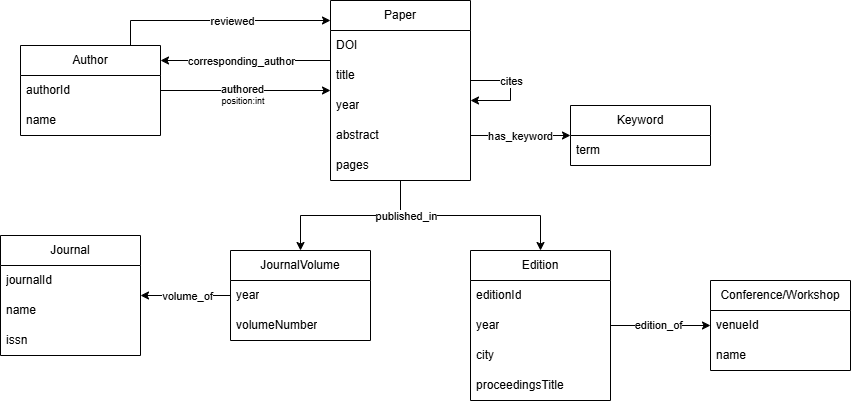

The diagram above was exported from draw.io. Its source (the exported page's mxGraphModel, read from the mxfile embedded in the PNG):
<mxGraphModel dx="1213" dy="730" grid="1" gridSize="10" guides="1" tooltips="1" connect="1" arrows="1" fold="1" page="1" pageScale="1" pageWidth="827" pageHeight="1169" math="0" shadow="0">
  <root>
    <mxCell id="0" />
    <mxCell id="1" parent="0" />
    <mxCell id="g8A8rI1wyamKougS3Xsd-67" edge="1" parent="1" source="g8A8rI1wyamKougS3Xsd-2" style="edgeStyle=orthogonalEdgeStyle;rounded=0;orthogonalLoop=1;jettySize=auto;html=1;" target="g8A8rI1wyamKougS3Xsd-6">
      <mxGeometry relative="1" as="geometry">
        <Array as="points">
          <mxPoint x="190" y="100" />
        </Array>
      </mxGeometry>
    </mxCell>
    <mxCell id="g8A8rI1wyamKougS3Xsd-69" connectable="0" parent="g8A8rI1wyamKougS3Xsd-67" style="edgeLabel;html=1;align=center;verticalAlign=middle;resizable=0;points=[];" value="reviewed" vertex="1">
      <mxGeometry relative="1" x="0.122" as="geometry">
        <mxPoint as="offset" />
      </mxGeometry>
    </mxCell>
    <mxCell id="g8A8rI1wyamKougS3Xsd-2" parent="1" style="swimlane;fontStyle=0;childLayout=stackLayout;horizontal=1;startSize=30;horizontalStack=0;resizeParent=1;resizeParentMax=0;resizeLast=0;collapsible=1;marginBottom=0;whiteSpace=wrap;html=1;" value="Author" vertex="1">
      <mxGeometry height="90" width="140" x="80" y="125" as="geometry" />
    </mxCell>
    <mxCell id="g8A8rI1wyamKougS3Xsd-3" parent="g8A8rI1wyamKougS3Xsd-2" style="text;strokeColor=none;fillColor=none;align=left;verticalAlign=middle;spacingLeft=4;spacingRight=4;overflow=hidden;points=[[0,0.5],[1,0.5]];portConstraint=eastwest;rotatable=0;whiteSpace=wrap;html=1;" value="authorId" vertex="1">
      <mxGeometry height="30" width="140" y="30" as="geometry" />
    </mxCell>
    <mxCell id="g8A8rI1wyamKougS3Xsd-4" parent="g8A8rI1wyamKougS3Xsd-2" style="text;strokeColor=none;fillColor=none;align=left;verticalAlign=middle;spacingLeft=4;spacingRight=4;overflow=hidden;points=[[0,0.5],[1,0.5]];portConstraint=eastwest;rotatable=0;whiteSpace=wrap;html=1;" value="name" vertex="1">
      <mxGeometry height="30" width="140" y="60" as="geometry" />
    </mxCell>
    <mxCell id="g8A8rI1wyamKougS3Xsd-57" edge="1" parent="1" source="g8A8rI1wyamKougS3Xsd-6" style="edgeStyle=orthogonalEdgeStyle;rounded=0;orthogonalLoop=1;jettySize=auto;html=1;entryX=0.5;entryY=0;entryDx=0;entryDy=0;" target="g8A8rI1wyamKougS3Xsd-35">
      <mxGeometry relative="1" as="geometry" />
    </mxCell>
    <mxCell id="g8A8rI1wyamKougS3Xsd-58" edge="1" parent="1" source="g8A8rI1wyamKougS3Xsd-6" style="edgeStyle=orthogonalEdgeStyle;rounded=0;orthogonalLoop=1;jettySize=auto;html=1;entryX=0.5;entryY=0;entryDx=0;entryDy=0;" target="g8A8rI1wyamKougS3Xsd-23">
      <mxGeometry relative="1" as="geometry">
        <mxPoint x="570" y="330" as="targetPoint" />
      </mxGeometry>
    </mxCell>
    <mxCell id="g8A8rI1wyamKougS3Xsd-60" connectable="0" parent="g8A8rI1wyamKougS3Xsd-58" style="edgeLabel;html=1;align=center;verticalAlign=middle;resizable=0;points=[];" value="published_in" vertex="1">
      <mxGeometry relative="1" x="-0.6151" as="geometry">
        <mxPoint as="offset" />
      </mxGeometry>
    </mxCell>
    <mxCell id="g8A8rI1wyamKougS3Xsd-81" edge="1" parent="1" source="g8A8rI1wyamKougS3Xsd-6" style="edgeStyle=orthogonalEdgeStyle;rounded=0;orthogonalLoop=1;jettySize=auto;html=1;" target="g8A8rI1wyamKougS3Xsd-2">
      <mxGeometry relative="1" as="geometry">
        <Array as="points">
          <mxPoint x="300" y="140" />
          <mxPoint x="300" y="140" />
        </Array>
      </mxGeometry>
    </mxCell>
    <mxCell id="g8A8rI1wyamKougS3Xsd-83" connectable="0" parent="g8A8rI1wyamKougS3Xsd-81" style="edgeLabel;html=1;align=center;verticalAlign=middle;resizable=0;points=[];" value="corresponding_author" vertex="1">
      <mxGeometry relative="1" x="0.0577" as="geometry">
        <mxPoint as="offset" />
      </mxGeometry>
    </mxCell>
    <mxCell id="g8A8rI1wyamKougS3Xsd-6" parent="1" style="swimlane;fontStyle=0;childLayout=stackLayout;horizontal=1;startSize=30;horizontalStack=0;resizeParent=1;resizeParentMax=0;resizeLast=0;collapsible=1;marginBottom=0;whiteSpace=wrap;html=1;" value="Paper" vertex="1">
      <mxGeometry height="180" width="140" x="390" y="80" as="geometry" />
    </mxCell>
    <mxCell id="g8A8rI1wyamKougS3Xsd-7" parent="g8A8rI1wyamKougS3Xsd-6" style="text;strokeColor=none;fillColor=none;align=left;verticalAlign=middle;spacingLeft=4;spacingRight=4;overflow=hidden;points=[[0,0.5],[1,0.5]];portConstraint=eastwest;rotatable=0;whiteSpace=wrap;html=1;" value="DOI" vertex="1">
      <mxGeometry height="30" width="140" y="30" as="geometry" />
    </mxCell>
    <mxCell id="g8A8rI1wyamKougS3Xsd-8" parent="g8A8rI1wyamKougS3Xsd-6" style="text;strokeColor=none;fillColor=none;align=left;verticalAlign=middle;spacingLeft=4;spacingRight=4;overflow=hidden;points=[[0,0.5],[1,0.5]];portConstraint=eastwest;rotatable=0;whiteSpace=wrap;html=1;" value="title&lt;span style=&quot;color: rgba(0, 0, 0, 0); font-family: monospace; font-size: 0px; text-wrap-mode: nowrap;&quot;&gt;%3CmxGraphModel%3E%3Croot%3E%3CmxCell%20id%3D%220%22%2F%3E%3CmxCell%20id%3D%221%22%20parent%3D%220%22%2F%3E%3CmxCell%20id%3D%222%22%20parent%3D%221%22%20style%3D%22swimlane%3BfontStyle%3D0%3BchildLayout%3DstackLayout%3Bhorizontal%3D1%3BstartSize%3D30%3BhorizontalStack%3D0%3BresizeParent%3D1%3BresizeParentMax%3D0%3BresizeLast%3D0%3Bcollapsible%3D1%3BmarginBottom%3D0%3BwhiteSpace%3Dwrap%3Bhtml%3D1%3B%22%20value%3D%22Author%22%20vertex%3D%221%22%3E%3CmxGeometry%20height%3D%2290%22%20width%3D%22140%22%20x%3D%22110%22%20y%3D%2280%22%20as%3D%22geometry%22%2F%3E%3C%2FmxCell%3E%3CmxCell%20id%3D%223%22%20parent%3D%222%22%20style%3D%22text%3BstrokeColor%3Dnone%3BfillColor%3Dnone%3Balign%3Dleft%3BverticalAlign%3Dmiddle%3BspacingLeft%3D4%3BspacingRight%3D4%3Boverflow%3Dhidden%3Bpoints%3D%5B%5B0%2C0.5%5D%2C%5B1%2C0.5%5D%5D%3BportConstraint%3Deastwest%3Brotatable%3D0%3BwhiteSpace%3Dwrap%3Bhtml%3D1%3B%22%20value%3D%22authorId%22%20vertex%3D%221%22%3E%3CmxGeometry%20height%3D%2230%22%20width%3D%22140%22%20y%3D%2230%22%20as%3D%22geometry%22%2F%3E%3C%2FmxCell%3E%3CmxCell%20id%3D%224%22%20parent%3D%222%22%20style%3D%22text%3BstrokeColor%3Dnone%3BfillColor%3Dnone%3Balign%3Dleft%3BverticalAlign%3Dmiddle%3BspacingLeft%3D4%3BspacingRight%3D4%3Boverflow%3Dhidden%3Bpoints%3D%5B%5B0%2C0.5%5D%2C%5B1%2C0.5%5D%5D%3BportConstraint%3Deastwest%3Brotatable%3D0%3BwhiteSpace%3Dwrap%3Bhtml%3D1%3B%22%20value%3D%22name%22%20vertex%3D%221%22%3E%3CmxGeometry%20height%3D%2230%22%20width%3D%22140%22%20y%3D%2260%22%20as%3D%22geometry%22%2F%3E%3C%2FmxCell%3E%3C%2Froot%3E%3C%2FmxGraphModel%3E&lt;/span&gt;" vertex="1">
      <mxGeometry height="30" width="140" y="60" as="geometry" />
    </mxCell>
    <mxCell id="g8A8rI1wyamKougS3Xsd-12" parent="g8A8rI1wyamKougS3Xsd-6" style="text;strokeColor=none;fillColor=none;align=left;verticalAlign=middle;spacingLeft=4;spacingRight=4;overflow=hidden;points=[[0,0.5],[1,0.5]];portConstraint=eastwest;rotatable=0;whiteSpace=wrap;html=1;" value="year&lt;span style=&quot;color: rgba(0, 0, 0, 0); font-family: monospace; font-size: 0px; text-wrap-mode: nowrap;&quot;&gt;%3CmxGraphModel%3E%3Croot%3E%3CmxCell%20id%3D%220%22%2F%3E%3CmxCell%20id%3D%221%22%20parent%3D%220%22%2F%3E%3CmxCell%20id%3D%222%22%20parent%3D%221%22%20style%3D%22text%3BstrokeColor%3Dnone%3BfillColor%3Dnone%3Balign%3Dleft%3BverticalAlign%3Dmiddle%3BspacingLeft%3D4%3BspacingRight%3D4%3Boverflow%3Dhidden%3Bpoints%3D%5B%5B0%2C0.5%5D%2C%5B1%2C0.5%5D%5D%3BportConstraint%3Deastwest%3Brotatable%3D0%3BwhiteSpace%3Dwrap%3Bhtml%3D1%3B%22%20value%3D%22title%26lt%3Bspan%20style%3D%26quot%3Bcolor%3A%20rgba(0%2C%200%2C%200%2C%200)%3B%20font-family%3A%20monospace%3B%20font-size%3A%200px%3B%20text-wrap-mode%3A%20nowrap%3B%26quot%3B%26gt%3B%253CmxGraphModel%253E%253Croot%253E%253CmxCell%2520id%253D%25220%2522%252F%253E%253CmxCell%2520id%253D%25221%2522%2520parent%253D%25220%2522%252F%253E%253CmxCell%2520id%253D%25222%2522%2520parent%253D%25221%2522%2520style%253D%2522swimlane%253BfontStyle%253D0%253BchildLayout%253DstackLayout%253Bhorizontal%253D1%253BstartSize%253D30%253BhorizontalStack%253D0%253BresizeParent%253D1%253BresizeParentMax%253D0%253BresizeLast%253D0%253Bcollapsible%253D1%253BmarginBottom%253D0%253BwhiteSpace%253Dwrap%253Bhtml%253D1%253B%2522%2520value%253D%2522Author%2522%2520vertex%253D%25221%2522%253E%253CmxGeometry%2520height%253D%252290%2522%2520width%253D%2522140%2522%2520x%253D%2522110%2522%2520y%253D%252280%2522%2520as%253D%2522geometry%2522%252F%253E%253C%252FmxCell%253E%253CmxCell%2520id%253D%25223%2522%2520parent%253D%25222%2522%2520style%253D%2522text%253BstrokeColor%253Dnone%253BfillColor%253Dnone%253Balign%253Dleft%253BverticalAlign%253Dmiddle%253BspacingLeft%253D4%253BspacingRight%253D4%253Boverflow%253Dhidden%253Bpoints%253D%255B%255B0%252C0.5%255D%252C%255B1%252C0.5%255D%255D%253BportConstraint%253Deastwest%253Brotatable%253D0%253BwhiteSpace%253Dwrap%253Bhtml%253D1%253B%2522%2520value%253D%2522authorId%2522%2520vertex%253D%25221%2522%253E%253CmxGeometry%2520height%253D%252230%2522%2520width%253D%2522140%2522%2520y%253D%252230%2522%2520as%253D%2522geometry%2522%252F%253E%253C%252FmxCell%253E%253CmxCell%2520id%253D%25224%2522%2520parent%253D%25222%2522%2520style%253D%2522text%253BstrokeColor%253Dnone%253BfillColor%253Dnone%253Balign%253Dleft%253BverticalAlign%253Dmiddle%253BspacingLeft%253D4%253BspacingRight%253D4%253Boverflow%253Dhidden%253Bpoints%253D%255B%255B0%252C0.5%255D%252C%255B1%252C0.5%255D%255D%253BportConstraint%253Deastwest%253Brotatable%253D0%253BwhiteSpace%253Dwrap%253Bhtml%253D1%253B%2522%2520value%253D%2522name%2522%2520vertex%253D%25221%2522%253E%253CmxGeometry%2520height%253D%252230%2522%2520width%253D%2522140%2522%2520y%253D%252260%2522%2520as%253D%2522geometry%2522%252F%253E%253C%252FmxCell%253E%253C%252Froot%253E%253C%252FmxGraphModel%253E%26lt%3B%2Fspan%26gt%3B%22%20vertex%3D%221%22%3E%3CmxGeometry%20height%3D%2230%22%20width%3D%22140%22%20x%3D%22290%22%20y%3D%22140%22%20as%3D%22geometry%22%2F%3E%3C%2FmxCell%3E%3C%2Froot%3E%3C%2FmxGraphModel%3E&lt;/span&gt;" vertex="1">
      <mxGeometry height="30" width="140" y="90" as="geometry" />
    </mxCell>
    <mxCell id="g8A8rI1wyamKougS3Xsd-13" parent="g8A8rI1wyamKougS3Xsd-6" style="text;strokeColor=none;fillColor=none;align=left;verticalAlign=middle;spacingLeft=4;spacingRight=4;overflow=hidden;points=[[0,0.5],[1,0.5]];portConstraint=eastwest;rotatable=0;whiteSpace=wrap;html=1;" value="abstract" vertex="1">
      <mxGeometry height="30" width="140" y="120" as="geometry" />
    </mxCell>
    <mxCell id="g8A8rI1wyamKougS3Xsd-14" parent="g8A8rI1wyamKougS3Xsd-6" style="text;strokeColor=none;fillColor=none;align=left;verticalAlign=middle;spacingLeft=4;spacingRight=4;overflow=hidden;points=[[0,0.5],[1,0.5]];portConstraint=eastwest;rotatable=0;whiteSpace=wrap;html=1;" value="pages" vertex="1">
      <mxGeometry height="30" width="140" y="150" as="geometry" />
    </mxCell>
    <mxCell id="g8A8rI1wyamKougS3Xsd-16" parent="1" style="swimlane;fontStyle=0;childLayout=stackLayout;horizontal=1;startSize=30;horizontalStack=0;resizeParent=1;resizeParentMax=0;resizeLast=0;collapsible=1;marginBottom=0;whiteSpace=wrap;html=1;" value="Keyword" vertex="1">
      <mxGeometry height="60" width="140" x="630" y="185" as="geometry" />
    </mxCell>
    <mxCell id="g8A8rI1wyamKougS3Xsd-18" parent="g8A8rI1wyamKougS3Xsd-16" style="text;strokeColor=none;fillColor=none;align=left;verticalAlign=middle;spacingLeft=4;spacingRight=4;overflow=hidden;points=[[0,0.5],[1,0.5]];portConstraint=eastwest;rotatable=0;whiteSpace=wrap;html=1;" value="term" vertex="1">
      <mxGeometry height="30" width="140" y="30" as="geometry" />
    </mxCell>
    <mxCell id="g8A8rI1wyamKougS3Xsd-19" parent="1" style="swimlane;fontStyle=0;childLayout=stackLayout;horizontal=1;startSize=30;horizontalStack=0;resizeParent=1;resizeParentMax=0;resizeLast=0;collapsible=1;marginBottom=0;whiteSpace=wrap;html=1;" value="Conference/Workshop" vertex="1">
      <mxGeometry height="90" width="140" x="770" y="360" as="geometry" />
    </mxCell>
    <mxCell id="g8A8rI1wyamKougS3Xsd-20" parent="g8A8rI1wyamKougS3Xsd-19" style="text;strokeColor=none;fillColor=none;align=left;verticalAlign=middle;spacingLeft=4;spacingRight=4;overflow=hidden;points=[[0,0.5],[1,0.5]];portConstraint=eastwest;rotatable=0;whiteSpace=wrap;html=1;" value="venueId" vertex="1">
      <mxGeometry height="30" width="140" y="30" as="geometry" />
    </mxCell>
    <mxCell id="g8A8rI1wyamKougS3Xsd-21" parent="g8A8rI1wyamKougS3Xsd-19" style="text;strokeColor=none;fillColor=none;align=left;verticalAlign=middle;spacingLeft=4;spacingRight=4;overflow=hidden;points=[[0,0.5],[1,0.5]];portConstraint=eastwest;rotatable=0;whiteSpace=wrap;html=1;" value="name" vertex="1">
      <mxGeometry height="30" width="140" y="60" as="geometry" />
    </mxCell>
    <mxCell id="g8A8rI1wyamKougS3Xsd-65" edge="1" parent="1" source="g8A8rI1wyamKougS3Xsd-23" style="edgeStyle=orthogonalEdgeStyle;rounded=0;orthogonalLoop=1;jettySize=auto;html=1;" target="g8A8rI1wyamKougS3Xsd-19">
      <mxGeometry relative="1" as="geometry" />
    </mxCell>
    <mxCell id="g8A8rI1wyamKougS3Xsd-66" connectable="0" parent="g8A8rI1wyamKougS3Xsd-65" style="edgeLabel;html=1;align=center;verticalAlign=middle;resizable=0;points=[];" value="edition_of" vertex="1">
      <mxGeometry relative="1" x="-0.0514" y="1" as="geometry">
        <mxPoint as="offset" />
      </mxGeometry>
    </mxCell>
    <mxCell id="g8A8rI1wyamKougS3Xsd-23" parent="1" style="swimlane;fontStyle=0;childLayout=stackLayout;horizontal=1;startSize=30;horizontalStack=0;resizeParent=1;resizeParentMax=0;resizeLast=0;collapsible=1;marginBottom=0;whiteSpace=wrap;html=1;" value="Edition" vertex="1">
      <mxGeometry height="150" width="140" x="530" y="330" as="geometry" />
    </mxCell>
    <mxCell id="g8A8rI1wyamKougS3Xsd-24" parent="g8A8rI1wyamKougS3Xsd-23" style="text;strokeColor=none;fillColor=none;align=left;verticalAlign=middle;spacingLeft=4;spacingRight=4;overflow=hidden;points=[[0,0.5],[1,0.5]];portConstraint=eastwest;rotatable=0;whiteSpace=wrap;html=1;" value="editionId" vertex="1">
      <mxGeometry height="30" width="140" y="30" as="geometry" />
    </mxCell>
    <mxCell id="g8A8rI1wyamKougS3Xsd-26" parent="g8A8rI1wyamKougS3Xsd-23" style="text;strokeColor=none;fillColor=none;align=left;verticalAlign=middle;spacingLeft=4;spacingRight=4;overflow=hidden;points=[[0,0.5],[1,0.5]];portConstraint=eastwest;rotatable=0;whiteSpace=wrap;html=1;" value="year&lt;span style=&quot;color: rgba(0, 0, 0, 0); font-family: monospace; font-size: 0px; text-wrap-mode: nowrap;&quot;&gt;%3CmxGraphModel%3E%3Croot%3E%3CmxCell%20id%3D%220%22%2F%3E%3CmxCell%20id%3D%221%22%20parent%3D%220%22%2F%3E%3CmxCell%20id%3D%222%22%20parent%3D%221%22%20style%3D%22swimlane%3BfontStyle%3D0%3BchildLayout%3DstackLayout%3Bhorizontal%3D1%3BstartSize%3D30%3BhorizontalStack%3D0%3BresizeParent%3D1%3BresizeParentMax%3D0%3BresizeLast%3D0%3Bcollapsible%3D1%3BmarginBottom%3D0%3BwhiteSpace%3Dwrap%3Bhtml%3D1%3B%22%20value%3D%22Conference%2FWorkshop%22%20vertex%3D%221%22%3E%3CmxGeometry%20height%3D%2290%22%20width%3D%22140%22%20x%3D%22110%22%20y%3D%22300%22%20as%3D%22geometry%22%2F%3E%3C%2FmxCell%3E%3CmxCell%20id%3D%223%22%20parent%3D%222%22%20style%3D%22text%3BstrokeColor%3Dnone%3BfillColor%3Dnone%3Balign%3Dleft%3BverticalAlign%3Dmiddle%3BspacingLeft%3D4%3BspacingRight%3D4%3Boverflow%3Dhidden%3Bpoints%3D%5B%5B0%2C0.5%5D%2C%5B1%2C0.5%5D%5D%3BportConstraint%3Deastwest%3Brotatable%3D0%3BwhiteSpace%3Dwrap%3Bhtml%3D1%3B%22%20value%3D%22venueId%22%20vertex%3D%221%22%3E%3CmxGeometry%20height%3D%2230%22%20width%3D%22140%22%20y%3D%2230%22%20as%3D%22geometry%22%2F%3E%3C%2FmxCell%3E%3CmxCell%20id%3D%224%22%20parent%3D%222%22%20style%3D%22text%3BstrokeColor%3Dnone%3BfillColor%3Dnone%3Balign%3Dleft%3BverticalAlign%3Dmiddle%3BspacingLeft%3D4%3BspacingRight%3D4%3Boverflow%3Dhidden%3Bpoints%3D%5B%5B0%2C0.5%5D%2C%5B1%2C0.5%5D%5D%3BportConstraint%3Deastwest%3Brotatable%3D0%3BwhiteSpace%3Dwrap%3Bhtml%3D1%3B%22%20value%3D%22name%22%20vertex%3D%221%22%3E%3CmxGeometry%20height%3D%2230%22%20width%3D%22140%22%20y%3D%2260%22%20as%3D%22geometry%22%2F%3E%3C%2FmxCell%3E%3C%2Froot%3E%3C%2FmxGraphModel%3E&lt;/span&gt;" vertex="1">
      <mxGeometry height="30" width="140" y="60" as="geometry" />
    </mxCell>
    <mxCell id="g8A8rI1wyamKougS3Xsd-25" parent="g8A8rI1wyamKougS3Xsd-23" style="text;strokeColor=none;fillColor=none;align=left;verticalAlign=middle;spacingLeft=4;spacingRight=4;overflow=hidden;points=[[0,0.5],[1,0.5]];portConstraint=eastwest;rotatable=0;whiteSpace=wrap;html=1;" value="city" vertex="1">
      <mxGeometry height="30" width="140" y="90" as="geometry" />
    </mxCell>
    <mxCell id="k2eA6yNcC-mCL9c2AMOc-1" parent="g8A8rI1wyamKougS3Xsd-23" style="text;strokeColor=none;fillColor=none;align=left;verticalAlign=middle;spacingLeft=4;spacingRight=4;overflow=hidden;points=[[0,0.5],[1,0.5]];portConstraint=eastwest;rotatable=0;whiteSpace=wrap;html=1;" value="proceedingsTitle" vertex="1">
      <mxGeometry height="30" width="140" y="120" as="geometry" />
    </mxCell>
    <mxCell id="g8A8rI1wyamKougS3Xsd-31" parent="1" style="swimlane;fontStyle=0;childLayout=stackLayout;horizontal=1;startSize=30;horizontalStack=0;resizeParent=1;resizeParentMax=0;resizeLast=0;collapsible=1;marginBottom=0;whiteSpace=wrap;html=1;" value="Journal" vertex="1">
      <mxGeometry height="120" width="140" x="60" y="315" as="geometry" />
    </mxCell>
    <mxCell id="g8A8rI1wyamKougS3Xsd-32" parent="g8A8rI1wyamKougS3Xsd-31" style="text;strokeColor=none;fillColor=none;align=left;verticalAlign=middle;spacingLeft=4;spacingRight=4;overflow=hidden;points=[[0,0.5],[1,0.5]];portConstraint=eastwest;rotatable=0;whiteSpace=wrap;html=1;" value="journalId" vertex="1">
      <mxGeometry height="30" width="140" y="30" as="geometry" />
    </mxCell>
    <mxCell id="g8A8rI1wyamKougS3Xsd-33" parent="g8A8rI1wyamKougS3Xsd-31" style="text;strokeColor=none;fillColor=none;align=left;verticalAlign=middle;spacingLeft=4;spacingRight=4;overflow=hidden;points=[[0,0.5],[1,0.5]];portConstraint=eastwest;rotatable=0;whiteSpace=wrap;html=1;" value="name" vertex="1">
      <mxGeometry height="30" width="140" y="60" as="geometry" />
    </mxCell>
    <mxCell id="g8A8rI1wyamKougS3Xsd-34" parent="g8A8rI1wyamKougS3Xsd-31" style="text;strokeColor=none;fillColor=none;align=left;verticalAlign=middle;spacingLeft=4;spacingRight=4;overflow=hidden;points=[[0,0.5],[1,0.5]];portConstraint=eastwest;rotatable=0;whiteSpace=wrap;html=1;" value="issn" vertex="1">
      <mxGeometry height="30" width="140" y="90" as="geometry" />
    </mxCell>
    <mxCell id="g8A8rI1wyamKougS3Xsd-61" edge="1" parent="1" source="g8A8rI1wyamKougS3Xsd-35" style="edgeStyle=orthogonalEdgeStyle;rounded=0;orthogonalLoop=1;jettySize=auto;html=1;" target="g8A8rI1wyamKougS3Xsd-31">
      <mxGeometry relative="1" as="geometry" />
    </mxCell>
    <mxCell id="g8A8rI1wyamKougS3Xsd-62" connectable="0" parent="g8A8rI1wyamKougS3Xsd-61" style="edgeLabel;html=1;align=center;verticalAlign=middle;resizable=0;points=[];" value="volume_of" vertex="1">
      <mxGeometry relative="1" x="-0.0127" as="geometry">
        <mxPoint as="offset" />
      </mxGeometry>
    </mxCell>
    <mxCell id="g8A8rI1wyamKougS3Xsd-35" parent="1" style="swimlane;fontStyle=0;childLayout=stackLayout;horizontal=1;startSize=30;horizontalStack=0;resizeParent=1;resizeParentMax=0;resizeLast=0;collapsible=1;marginBottom=0;whiteSpace=wrap;html=1;" value="JournalVolume" vertex="1">
      <mxGeometry height="90" width="140" x="290" y="330" as="geometry" />
    </mxCell>
    <mxCell id="g8A8rI1wyamKougS3Xsd-36" parent="g8A8rI1wyamKougS3Xsd-35" style="text;strokeColor=none;fillColor=none;align=left;verticalAlign=middle;spacingLeft=4;spacingRight=4;overflow=hidden;points=[[0,0.5],[1,0.5]];portConstraint=eastwest;rotatable=0;whiteSpace=wrap;html=1;" value="year" vertex="1">
      <mxGeometry height="30" width="140" y="30" as="geometry" />
    </mxCell>
    <mxCell id="g8A8rI1wyamKougS3Xsd-37" parent="g8A8rI1wyamKougS3Xsd-35" style="text;strokeColor=none;fillColor=none;align=left;verticalAlign=middle;spacingLeft=4;spacingRight=4;overflow=hidden;points=[[0,0.5],[1,0.5]];portConstraint=eastwest;rotatable=0;whiteSpace=wrap;html=1;" value="volumeNumber" vertex="1">
      <mxGeometry height="30" width="140" y="60" as="geometry" />
    </mxCell>
    <mxCell id="g8A8rI1wyamKougS3Xsd-39" edge="1" parent="1" source="g8A8rI1wyamKougS3Xsd-3" style="edgeStyle=orthogonalEdgeStyle;rounded=0;orthogonalLoop=1;jettySize=auto;html=1;" target="g8A8rI1wyamKougS3Xsd-6">
      <mxGeometry relative="1" as="geometry" />
    </mxCell>
    <mxCell id="g8A8rI1wyamKougS3Xsd-40" connectable="0" parent="g8A8rI1wyamKougS3Xsd-39" style="edgeLabel;html=1;align=center;verticalAlign=middle;resizable=0;points=[];" value="&lt;div&gt;&lt;span style=&quot;background-color: light-dark(#ffffff, var(--ge-dark-color, #121212)); color: light-dark(rgb(0, 0, 0), rgb(255, 255, 255));&quot;&gt;authored&lt;/span&gt;&lt;/div&gt;" vertex="1">
      <mxGeometry relative="1" x="-0.0462" y="2" as="geometry">
        <mxPoint as="offset" />
      </mxGeometry>
    </mxCell>
    <mxCell id="g8A8rI1wyamKougS3Xsd-42" parent="1" style="text;html=1;whiteSpace=wrap;strokeColor=none;fillColor=none;align=center;verticalAlign=middle;rounded=0;" value="&lt;div style=&quot;text-wrap-mode: nowrap;&quot;&gt;&lt;font style=&quot;font-size: 9px;&quot;&gt;position:int&lt;/font&gt;&lt;/div&gt;" vertex="1">
      <mxGeometry height="10" width="50" x="278" y="175" as="geometry" />
    </mxCell>
    <mxCell id="g8A8rI1wyamKougS3Xsd-43" edge="1" parent="1" source="g8A8rI1wyamKougS3Xsd-6" style="edgeStyle=orthogonalEdgeStyle;rounded=0;orthogonalLoop=1;jettySize=auto;html=1;elbow=vertical;" target="g8A8rI1wyamKougS3Xsd-6">
      <mxGeometry relative="1" as="geometry">
        <Array as="points">
          <mxPoint x="570" y="160" />
          <mxPoint x="570" y="180" />
        </Array>
      </mxGeometry>
    </mxCell>
    <mxCell id="g8A8rI1wyamKougS3Xsd-44" connectable="0" parent="g8A8rI1wyamKougS3Xsd-43" style="edgeLabel;html=1;align=center;verticalAlign=middle;resizable=0;points=[];" value="cites" vertex="1">
      <mxGeometry relative="1" x="-0.1933" as="geometry">
        <mxPoint as="offset" />
      </mxGeometry>
    </mxCell>
    <mxCell id="g8A8rI1wyamKougS3Xsd-53" edge="1" parent="1" source="g8A8rI1wyamKougS3Xsd-13" style="edgeStyle=orthogonalEdgeStyle;rounded=0;orthogonalLoop=1;jettySize=auto;html=1;" target="g8A8rI1wyamKougS3Xsd-16">
      <mxGeometry relative="1" as="geometry" />
    </mxCell>
    <mxCell id="g8A8rI1wyamKougS3Xsd-56" connectable="0" parent="g8A8rI1wyamKougS3Xsd-53" style="edgeLabel;html=1;align=center;verticalAlign=middle;resizable=0;points=[];" value="has_keyword" vertex="1">
      <mxGeometry relative="1" x="-0.03" as="geometry">
        <mxPoint as="offset" />
      </mxGeometry>
    </mxCell>
  </root>
</mxGraphModel>